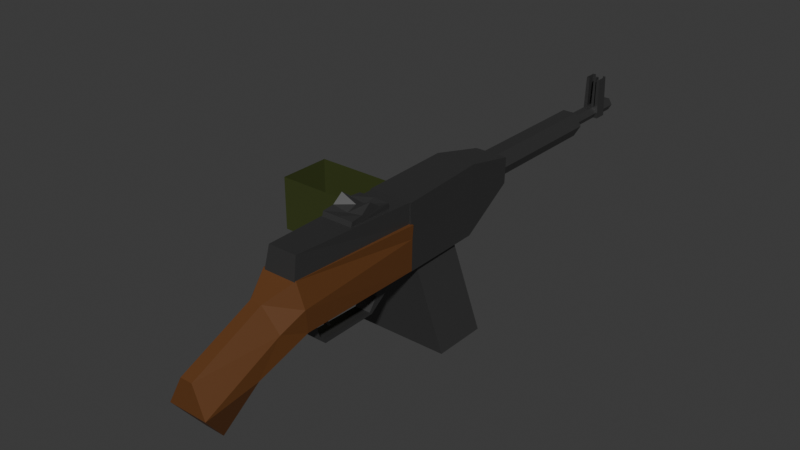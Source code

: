 # Source: machine_gun.blend  (saved by Blender 5.1.29; exported with 4.5.12 LTS)
import bpy
from mathutils import Matrix  # noqa: F401  (used for matrix-valued properties, if any)

bpy.ops.wm.read_factory_settings(use_empty=True)
scene = bpy.context.scene
scene.name = 'Scene'

# ---- collections
col_collection = bpy.data.collections.new('Collection'); scene.collection.children.link(col_collection)

# ---- materials (node trees are filled in below, after node groups)
mat_wood = bpy.data.materials.new('Wood')
mat_wood.use_backface_culling_lightprobe_volume = False
mat_wood.use_transparent_shadow = False
mat_wood.diffuse_color = (0.1193, 0.04299, 0.009674, 1.0)
mat_wood.roughness = 0.633
mat_steel = bpy.data.materials.new('Steel')
mat_steel.use_backface_culling_lightprobe_volume = False
mat_steel.use_transparent_shadow = False
mat_steel_001 = bpy.data.materials.new('Steel.001')
mat_steel_001.use_backface_culling_lightprobe_volume = False
mat_steel_001.use_transparent_shadow = False
mat_material = bpy.data.materials.new('Material')

# ---- material node trees
mat_wood.use_nodes = True; mat_wood.node_tree.nodes.clear()
_N = mat_wood.node_tree.nodes; _L = mat_wood.node_tree.links
n0 = _N.new('ShaderNodeBsdfPrincipled'); n0.name = 'Principled BSDF'; n0.location = (0, 300)
n0.inputs[0].default_value = (0.1193, 0.04299, 0.009674, 1.0)
n0.inputs[2].default_value = 0.633
n0.inputs[3].default_value = 1.45
n0.inputs[27].default_value = (0.0, 0.0, 0.0, 1.0)
n1 = _N.new('ShaderNodeOutputMaterial'); n1.name = 'Material Output'; n1.location = (280, 300)
_L.new(n0.outputs[0], n1.inputs[0])
n1.is_active_output = True
mat_steel.use_nodes = True; mat_steel.node_tree.nodes.clear()
_N = mat_steel.node_tree.nodes; _L = mat_steel.node_tree.links
n0 = _N.new('ShaderNodeBsdfPrincipled'); n0.name = 'Principled BSDF'; n0.location = (10, 300)
n0.inputs[0].default_value = (0.138, 0.138, 0.138, 1.0)
n0.inputs[1].default_value = 0.8716
n0.inputs[3].default_value = 1.45
n1 = _N.new('ShaderNodeOutputMaterial'); n1.name = 'Material Output'; n1.location = (300, 300)
_L.new(n0.outputs[0], n1.inputs[0])
n1.is_active_output = True
mat_steel_001.use_nodes = True; mat_steel_001.node_tree.nodes.clear()
_N = mat_steel_001.node_tree.nodes; _L = mat_steel_001.node_tree.links
n0 = _N.new('ShaderNodeBsdfPrincipled'); n0.name = 'Principled BSDF'; n0.location = (10, 300)
n0.inputs[0].default_value = (0.138, 0.138, 0.138, 1.0)
n0.inputs[1].default_value = 0.8716
n0.inputs[3].default_value = 1.45
n1 = _N.new('ShaderNodeOutputMaterial'); n1.name = 'Material Output'; n1.location = (300, 300)
_L.new(n0.outputs[0], n1.inputs[0])
n1.is_active_output = True
mat_material.use_nodes = True; mat_material.node_tree.nodes.clear()
_N = mat_material.node_tree.nodes; _L = mat_material.node_tree.links
n0 = _N.new('ShaderNodeBsdfPrincipled'); n0.name = 'Principled BSDF'; n0.location = (-200, 100)
n0.inputs[0].default_value = (0.02994, 0.04245, 0.001861, 1.0)
n0.inputs[2].default_value = 0.884
n1 = _N.new('ShaderNodeOutputMaterial'); n1.name = 'Material Output'; n1.location = (200, 100)
_L.new(n0.outputs[0], n1.inputs[0])
n1.is_active_output = True

# ---- world
world_world = bpy.data.worlds.new('World'); scene.world = world_world
world_world.use_nodes = True; world_world.node_tree.nodes.clear()
_N = world_world.node_tree.nodes; _L = world_world.node_tree.links
n0 = _N.new('ShaderNodeOutputWorld'); n0.name = 'World Output'; n0.location = (300, 300)
n1 = _N.new('ShaderNodeBackground'); n1.name = 'Background'; n1.location = (10, 300)
n1.inputs[0].default_value = (0.05088, 0.05088, 0.05088, 1.0)
_L.new(n1.outputs[0], n0.inputs[0])
n0.is_active_output = True
world_world.color = (0.05088, 0.05088, 0.05088)
world_world.use_sun_shadow = False
world_world.sun_shadow_jitter_overblur = 0.0

# ---- meshes
me_cube_001 = bpy.data.meshes.new('Cube.001')
me_cube_001.from_pydata([(-0.1168, 0.4321, 0.4775), (-0.01862, 0.4418, 0.8444), (0.7262, 0.4321, 0.4775), (0.628, 0.4418, 0.8444), (-0.07941, 0.5223, 0.331), (0.4158, 0.4867, 0.7407), (0.1936, 0.4867, 0.7407), (0.6888, 0.5223, 0.331), (0.1921, 0.6107, 0.4845), (0.4848, 0.5726, 0.0264), (0.1246, 0.5726, 0.0264), (0.4172, 0.6107, 0.4845), (0.7483, 0.438, 0.6537), (-0.1389, 0.438, 0.6537), (-0.07402, 0.48, 0.5579), (0.6834, 0.48, 0.5579), (0.667, 0.6135, 0.2689), (-0.05766, 0.6135, 0.2689), (-0.1605, 0.2149, 0.8349), (0.7413, 0.2153, 0.4845), (-0.1319, 0.2153, 0.4845), (0.7698, 0.2149, 0.8349), (0.7556, 0.2156, 0.7283), (-0.1462, 0.2156, 0.7283)], [], [(5, 6, 1, 3), (4, 7, 2, 0), (15, 5, 3, 12), (23, 18, 1, 13), (13, 1, 6, 14), (16, 11, 5, 15), (10, 9, 7, 4), (11, 8, 6, 5), (8, 11, 16, 17), (14, 6, 8, 17), (4, 14, 17, 10), (9, 16, 15, 7), (0, 13, 14, 4), (10, 17, 16, 9), (20, 23, 13, 0), (7, 15, 12, 2), (2, 12, 22, 19), (12, 3, 21, 22), (0, 2, 19, 20), (3, 1, 18, 21), (20, 19, 22, 21, 18, 23)])
_uv = me_cube_001.uv_layers.new(name='UVMap')
_uv.uv.foreach_set('vector', [0.625, 0.5938, 0.875, 0.5938, 0.875, 0.625, 0.625, 0.625, 0.125, 0.5938, 0.375, 0.5938, 0.375, 0.625, 0.125, 0.625, 0.5, 0.5937, 0.625, 0.5938, 0.625, 0.625, 0.5, 0.625, 0.5, 0.09375, 0.625, 0.09375, 0.625, 0.125, 0.5, 0.125, 0.5, 0.125, 0.625, 0.125, 0.625, 0.1562, 0.5, 0.1562, 0.5, 0.5781, 0.625, 0.5781, 0.625, 0.5938, 0.5, 0.5937, 0.125, 0.5781, 0.375, 0.5781, 0.375, 0.5938, 0.125, 0.5938, 0.625, 0.5781, 0.875, 0.5781, 0.875, 0.5938, 0.625, 0.5938, 0.625, 0.1719, 0.625, 0.5781, 0.5, 0.5781, 0.5, 0.1719, 0.5, 0.1562, 0.625, 0.1562, 0.625, 0.1719, 0.5, 0.1719, 0.375, 0.1562, 0.5, 0.1562, 0.5, 0.1719, 0.375, 0.1719, 0.375, 0.5781, 0.5, 0.5781, 0.5, 0.5937, 0.375, 0.5938, 0.375, 0.125, 0.5, 0.125, 0.5, 0.1562, 0.375, 0.1562, 0.375, 0.1719, 0.5, 0.1719, 0.5, 0.5781, 0.375, 0.5781, 0.375, 0.09375, 0.5, 0.09375, 0.5, 0.125, 0.375, 0.125, 0.375, 0.5938, 0.5, 0.5937, 0.5, 0.625, 0.375, 0.625, 0.375, 0.625, 0.5, 0.625, 0.5, 0.6562, 0.375, 0.6562, 0.5, 0.625, 0.625, 0.625, 0.625, 0.6562, 0.5, 0.6562, 0.125, 0.625, 0.375, 0.625, 0.375, 0.6562, 0.125, 0.6562, 0.625, 0.625, 0.875, 0.625, 0.875, 0.6562, 0.625, 0.6562, 0.125, 0.6562, 0.375, 0.6562, 0.5, 0.6562, 0.625, 0.6562, 0.875, 0.6562, 0.5, 0.09375])
me_cube_001.materials.append(mat_wood)
me_cube_001.use_mirror_topology = True
me_cube_001.update()
me_cylinder_001 = bpy.data.meshes.new('Cylinder.001')
me_cylinder_001.from_pydata([(-2.182e-22, 1.0, 1.181), (0.866, 0.5, 1.181), (0.866, -0.5, 1.181), (-2.182e-22, -1.0, 1.181), (-0.866, -0.5, 1.181), (-0.866, 0.5, 1.181), (3.106e-21, 1.0, -1.697), (-0.00227, 0.4399, 0.8856), (0.866, 0.5, -1.697), (0.3787, 0.2199, 0.8856), (0.866, -0.5, -1.697), (0.3787, -0.2199, 0.8856), (3.106e-21, -1.0, -1.697), (-0.00227, -0.4399, 0.8856), (-0.866, -0.5, -1.697), (-0.3832, -0.2199, 0.8856), (-0.3832, 0.2199, 0.8856), (-0.866, 0.5, -1.697), (-0.3832, -0.2199, 1.181), (-0.00227, -0.4399, 1.181), (-0.3832, 0.2199, 1.181), (-0.00227, 0.4399, 1.181), (0.3787, -0.2199, 1.181), (0.3787, 0.2199, 1.181)], [], [(6, 0, 1, 8), (8, 1, 2, 10), (10, 2, 3, 12), (12, 3, 4, 14), (21, 0, 5, 4, 18, 20), (18, 4, 3, 2, 1, 0, 21, 23, 22, 19), (14, 4, 5, 17), (17, 5, 0, 6), (21, 7, 9, 23), (9, 11, 22, 23), (11, 13, 19, 22), (13, 15, 18, 19), (18, 15, 16, 20), (20, 16, 7, 21)])
_uv = me_cylinder_001.uv_layers.new(name='UVMap')
_uv.uv.foreach_set('vector', [1.0, 0.75, 1.0, 1.0, 0.8333, 1.0, 0.8333, 0.75, 0.8333, 0.75, 0.8333, 1.0, 0.6667, 1.0, 0.6667, 0.75, 0.6667, 0.75, 0.6667, 1.0, 0.5, 1.0, 0.5, 0.75, 0.5, 0.75, 0.5, 1.0, 0.3333, 1.0, 0.3333, 0.75, 0.2495, 0.3556, 0.25, 0.49, 0.04215, 0.37, 0.04215, 0.13, 0.158, 0.1972, 0.158, 0.3028, 0.158, 0.1972, 0.04215, 0.13, 0.25, 0.01, 0.4578, 0.13, 0.4578, 0.37, 0.25, 0.49, 0.2495, 0.3556, 0.3409, 0.3028, 0.3409, 0.1972, 0.2495, 0.1444, 0.3333, 0.75, 0.3333, 1.0, 0.1667, 1.0, 0.1667, 0.75, 0.1667, 0.75, 0.1667, 1.0, -8.941e-08, 1.0, -8.941e-08, 0.75, 1.0, 0.985, 1.0, 0.75, 0.8333, 0.75, 0.8333, 0.985, 0.8333, 0.75, 0.6667, 0.75, 0.6667, 0.985, 0.8333, 0.985, 0.6667, 0.75, 0.5, 0.75, 0.5, 0.985, 0.6667, 0.985, 0.5, 0.75, 0.3333, 0.75, 0.3333, 0.985, 0.5, 0.985, 0.3333, 0.985, 0.3333, 0.75, 0.1667, 0.75, 0.1667, 0.985, 0.1667, 0.985, 0.1667, 0.75, -8.941e-08, 0.75, -8.941e-08, 0.985])
me_cylinder_001.materials.append(mat_steel)
me_cylinder_001.update()
me_cube = bpy.data.meshes.new('Cube')
me_cube.from_pydata([(0.5012, -0.5931, -0.08824), (-0.5261, -0.5931, -0.08824), (0.5013, -0.5959, -0.606), (-0.5262, -0.5959, -0.606), (-0.4171, 1.122, -0.5816), (-0.3721, 1.064, -0.04331), (0.3921, 1.122, -0.5816), (0.3472, 1.064, -0.04331), (-0.3884, 0.2765, -0.09637), (0.3979, 0.2765, -0.09637), (0.00475, 0.1018, 0.02071), (0.3951, 0.1018, 0.08061), (-0.3884, -0.3279, -0.1028), (0.3979, -0.3279, -0.1028), (-0.3913, -0.3185, 0.05709), (0.4008, -0.3185, 0.05709), (-0.3799, -0.03127, 0.2792), (0.3894, -0.03127, 0.2792), (-0.3913, 0.2549, 0.04854), (0.4008, 0.2549, 0.04854), (0.00475, 0.2549, 0.04854), (0.00475, -0.03115, 0.1102), (0.00475, -0.3185, 0.05709), (0.00475, -0.3279, -0.1028), (-0.3856, 0.1018, 0.08061), (0.00475, 0.2765, -0.09637), (-0.3856, -0.1687, 0.08338), (0.3951, -0.1687, 0.08338), (0.00475, -0.1687, 0.01746)], [], [(4, 5, 7, 6), (3, 1, 5, 4), (1, 0, 7, 5), (2, 3, 4, 6), (0, 2, 6, 7), (25, 9, 13, 23), (23, 12, 8, 25), (23, 13, 15, 22), (28, 27, 17, 21), (15, 13, 9, 19, 11, 17, 27), (10, 11, 19, 20), (20, 19, 9, 25), (16, 21, 10, 24), (12, 23, 22, 14), (26, 28, 21, 16), (24, 10, 20, 18), (12, 14, 26, 16, 24, 18, 8), (18, 20, 25, 8), (21, 17, 11, 10), (14, 22, 28, 26), (22, 15, 27, 28)])
_uv = me_cube.uv_layers.new(name='UVMap')
_uv.uv.foreach_set('vector', [0.4454, 0.3054, 0.5546, 0.3054, 0.5546, 0.4446, 0.4454, 0.4446, 0.0, 0.0, 0.0, 0.0, 0.5546, 0.3054, 0.4454, 0.3054, 0.0, 0.0, 0.0, 0.0, 0.5546, 0.4446, 0.5546, 0.3054, 0.0, 0.0, 0.0, 0.0, 0.4454, 0.3054, 0.4454, 0.4446, 0.0, 0.0, 0.0, 0.0, 0.4454, 0.4446, 0.5546, 0.4446, -8.941e-08, 0.75, -8.941e-08, 1.0, 0.6667, 1.0, 0.6667, 0.75, 0.6667, 0.75, 0.6667, 0.5, -8.941e-08, 0.5, -8.941e-08, 0.75, 0.6667, 0.75, 0.6667, 1.0, 0.5, 1.0, 0.5, 0.75, 0.4167, 0.75, 0.4167, 1.0, 0.3333, 1.0, 0.3333, 0.75, 0.5, 1.0, 0.6667, 1.0, -8.941e-08, 1.0, 0.1667, 1.0, 0.25, 1.0, 0.3333, 1.0, 0.4167, 1.0, 0.25, 0.75, 0.25, 1.0, 0.1667, 1.0, 0.1667, 0.75, 0.1667, 0.75, 0.1667, 1.0, -8.941e-08, 1.0, -8.941e-08, 0.75, 0.3333, 0.5, 0.3333, 0.75, 0.25, 0.75, 0.25, 0.5, 0.6667, 0.5, 0.6667, 0.75, 0.5, 0.75, 0.5, 0.5, 0.4167, 0.5, 0.4167, 0.75, 0.3333, 0.75, 0.3333, 0.5, 0.25, 0.5, 0.25, 0.75, 0.1667, 0.75, 0.1667, 0.5, 0.6667, 0.5, 0.5, 0.5, 0.4167, 0.5, 0.3333, 0.5, 0.25, 0.5, 0.1667, 0.5, -8.941e-08, 0.5, 0.1667, 0.5, 0.1667, 0.75, -8.941e-08, 0.75, -8.941e-08, 0.5, 0.3333, 0.75, 0.3333, 1.0, 0.25, 1.0, 0.25, 0.75, 0.5, 0.5, 0.5, 0.75, 0.4167, 0.75, 0.4167, 0.5, 0.5, 0.75, 0.5, 1.0, 0.4167, 1.0, 0.4167, 0.75])
me_cube.materials.append(mat_steel)
me_cube.use_mirror_x = True
me_cube.update()
me_cube_005 = bpy.data.meshes.new('Cube.005')
me_cube_005.from_pydata([(-0.7643, 0.01994, -4.755), (-0.9694, -0.1852, 0.6476), (-0.7643, 0.7184, -4.755), (-0.9694, 0.9235, 0.6476), (0.8255, 0.01994, -4.755), (1.031, -0.1852, 0.6476), (0.8255, 0.7184, -4.755), (1.031, 0.9235, 0.6476), (-4.369, 1.31, -4.868), (-4.369, -0.5832, -4.85), (4.276, -0.5832, -4.85), (4.276, 1.31, -4.868), (5.02, 1.319, 1.357), (5.02, -0.6273, 1.357), (-5.113, 1.319, 1.357), (-5.113, -0.6273, 1.357), (2.551, 1.31, -4.868), (-2.523, 1.31, -4.868), (2.551, -0.5832, -4.85), (-2.523, -0.5832, -4.85), (2.064, -0.6251, 0.3923), (2.551, -0.6224, 0.2526), (-2.523, -0.6225, 0.258), (-2.055, -0.6251, 0.3923), (2.551, 1.318, 0.2526), (2.064, 1.319, 0.3923), (-2.055, 1.319, 0.3923), (-2.523, 1.318, 0.258)], [], [(0, 1, 3, 2), (2, 3, 7, 6), (6, 7, 5, 4), (4, 5, 1, 0), (2, 6, 4, 0), (7, 3, 1, 5), (11, 10, 13, 12), (19, 9, 15, 13, 10, 18, 21, 20, 23, 22), (9, 8, 14, 15), (11, 12, 14, 8, 17, 27, 26, 25, 24, 16), (22, 23, 26, 27), (20, 21, 24, 25), (26, 23, 20, 25)])
_uv = me_cube_005.uv_layers.new(name='UVMap')
_uv.uv.foreach_set('vector', [0.375, 0.0, 0.625, 0.0, 0.625, 0.25, 0.375, 0.25, 0.375, 0.25, 0.625, 0.25, 0.625, 0.5, 0.375, 0.5, 0.375, 0.5, 0.625, 0.5, 0.625, 0.75, 0.375, 0.75, 0.375, 0.75, 0.625, 0.75, 0.625, 1.0, 0.375, 1.0, 0.125, 0.5, 0.375, 0.5, 0.375, 0.75, 0.125, 0.75, 0.625, 0.5, 0.875, 0.5, 0.875, 0.75, 0.625, 0.75, 0.8567, 0.7338, 0.8567, 0.5162, 0.875, 0.5, 0.875, 0.75, 0.6889, 0.5162, 0.6433, 0.5162, 0.625, 0.5, 0.875, 0.5, 0.8567, 0.5162, 0.8141, 0.5162, 0.8141, 0.5018, 0.8021, 0.5008, 0.7004, 0.5008, 0.6889, 0.5018, 0.6346, 0.5162, 0.6346, 0.7338, 0.6075, 0.75, 0.6075, 0.5, 0.8567, 0.7338, 0.875, 0.75, 0.625, 0.75, 0.6433, 0.7338, 0.6889, 0.7338, 0.6889, 0.7482, 0.7004, 0.7492, 0.8021, 0.7492, 0.8141, 0.7482, 0.8141, 0.7338, 0.3855, 0.5618, 0.3519, 0.5617, 0.3519, 0.6915, 0.3855, 0.6915, 0.149, 0.5617, 0.125, 0.5618, 0.125, 0.6915, 0.149, 0.6915, 0.3519, 0.6915, 0.3519, 0.5617, 0.149, 0.5617, 0.149, 0.6915])
me_cube_005.materials.append(mat_steel)
me_cube_005.update()
me_cube_004 = bpy.data.meshes.new('Cube.004')
me_cube_004.from_pydata([(-0.6572, 1.731, -0.8387), (-1.0, 2.179, 1.142), (-0.6572, 2.08, -0.9141), (-1.0, 3.746, 1.149), (0.6572, 1.731, -0.8387), (1.0, 2.179, 1.142), (0.6572, 2.08, -0.9141), (1.0, 3.746, 1.149), (-1.0, 2.394, 0.8452), (-1.0, 3.475, 0.6652), (1.0, 3.475, 0.6652), (1.0, 2.394, 0.8452), (-0.9331, 3.418, 0.1073), (0.9331, 3.418, 0.1073), (0.9331, 2.732, 0.2181), (-0.9331, 2.732, 0.2181), (-0.8443, 3.062, -0.3809), (0.8443, 3.062, -0.3809), (0.8443, 2.527, -0.2823), (-0.8443, 2.527, -0.2823), (-1.617, -6.757, -1.673), (-1.617, -12.92, 1.337), (-1.617, 3.966, -1.744), (-1.617, 6.742, 1.214), (1.546, -6.757, -1.673), (1.546, -12.92, 1.337), (1.546, 3.966, -1.744), (1.546, 6.742, 1.214), (-1.617, -12.97, 0.7045), (-1.617, 6.475, 0.3634), (1.546, 6.475, 0.3634), (1.546, -12.97, 0.7045), (-1.617, 6.057, -0.01502), (1.546, 6.057, -0.01502), (1.546, -10.58, 0.552), (-1.617, -10.58, 0.552), (-1.617, 5.717, -0.9498), (1.546, 5.717, -0.9498), (1.546, -10.59, -0.331), (-1.617, -10.59, -0.331), (-1.617, -8.982, 1.118), (-1.617, -8.987, 1.289), (-1.617, 6.168, 1.204), (-1.617, -8.476, 0.6679), (-1.617, 5.853, 0.3722), (-1.617, 6.132, 0.8084), (1.546, -8.982, 1.118), (1.546, -8.987, 1.289), (1.546, 6.132, 0.8084), (1.546, 6.168, 1.204), (1.546, 5.853, 0.3722), (1.546, -8.476, 0.6679), (1.546, 5.72, 0.2778), (1.546, 5.625, -0.06651), (1.546, -8.273, 0.4864), (-1.617, -8.273, 0.4864), (-1.617, 5.72, 0.2778), (-1.617, 5.625, -0.06651), (-1.617, -8.054, 0.2918), (-1.617, -7.909, -0.3782), (-1.617, 5.102, -0.939), (-1.617, 5.501, -0.3617), (1.546, -8.054, 0.2918), (1.546, 5.501, -0.3617), (1.546, 5.102, -0.939), (1.546, -7.909, -0.3782), (1.546, -7.909, -0.3809), (1.546, 4.08, -1.324), (1.546, -6.256, -1.439), (-1.617, -7.909, -0.3809), (-1.617, -6.256, -1.439), (-1.617, 4.08, -1.324)], [], [(8, 1, 3, 9), (9, 3, 7, 10), (10, 7, 5, 11), (11, 5, 1, 8), (2, 6, 4, 0), (7, 3, 1, 5), (14, 11, 8, 15), (13, 10, 11, 14), (12, 9, 10, 13), (15, 8, 9, 12), (19, 15, 12, 16), (16, 12, 13, 17), (17, 13, 14, 18), (18, 14, 15, 19), (4, 18, 19, 0), (6, 17, 18, 4), (2, 16, 17, 6), (0, 19, 16, 2), (23, 29, 44, 45, 42), (43, 28, 21, 41, 40), (29, 23, 27, 30), (47, 25, 31, 51, 46), (30, 27, 49, 48, 50), (31, 25, 21, 28), (22, 26, 24, 20), (41, 21, 25, 47), (49, 27, 23, 42), (34, 31, 28, 35), (51, 31, 34, 54), (33, 30, 50, 52, 53), (32, 29, 30, 33), (29, 32, 57, 56, 44), (55, 35, 28, 43), (57, 32, 36, 60, 61), (59, 39, 35, 55, 58), (36, 32, 33, 37), (62, 54, 34, 38, 65), (37, 33, 53, 63, 64), (38, 34, 35, 39), (24, 38, 39, 20), (65, 38, 24, 26, 37, 64, 67, 68, 66), (22, 36, 37, 26), (60, 36, 22, 20, 39, 59, 69, 70, 71), (42, 45, 48, 49), (47, 46, 40, 41), (70, 68, 67, 71), (43, 40, 46, 51, 54, 62, 58, 55), (45, 44, 56, 52, 50, 48), (61, 63, 53, 52, 56, 57), (59, 58, 62, 65, 66, 69), (69, 66, 68, 70), (63, 61, 60, 71, 67, 64)])
_uv = me_cube_004.uv_layers.new(name='UVMap')
_uv.uv.foreach_set('vector', [0.5, 0.0, 0.625, 0.0, 0.625, 0.25, 0.5, 0.25, 0.5, 0.25, 0.625, 0.25, 0.625, 0.5, 0.5, 0.5, 0.5, 0.5, 0.625, 0.5, 0.625, 0.75, 0.5, 0.75, 0.5, 0.75, 0.625, 0.75, 0.625, 1.0, 0.5, 1.0, 0.125, 0.5, 0.375, 0.5, 0.375, 0.75, 0.125, 0.75, 0.625, 0.5, 0.875, 0.5, 0.875, 0.75, 0.625, 0.75, 0.4375, 0.75, 0.5, 0.75, 0.5, 1.0, 0.4375, 1.0, 0.4375, 0.5, 0.5, 0.5, 0.5, 0.75, 0.4375, 0.75, 0.4375, 0.25, 0.5, 0.25, 0.5, 0.5, 0.4375, 0.5, 0.4375, 0.0, 0.5, 0.0, 0.5, 0.25, 0.4375, 0.25, 0.4062, 0.0, 0.4375, 0.0, 0.4375, 0.25, 0.4062, 0.25, 0.4062, 0.25, 0.4375, 0.25, 0.4375, 0.5, 0.4062, 0.5, 0.4062, 0.5, 0.4375, 0.5, 0.4375, 0.75, 0.4062, 0.75, 0.4062, 0.75, 0.4375, 0.75, 0.4375, 1.0, 0.4062, 1.0, 0.375, 0.75, 0.4062, 0.75, 0.4062, 1.0, 0.375, 1.0, 0.375, 0.5, 0.4062, 0.5, 0.4062, 0.75, 0.375, 0.75, 0.375, 0.25, 0.4062, 0.25, 0.4062, 0.5, 0.375, 0.5, 0.375, 0.0, 0.4062, 0.0, 0.4062, 0.25, 0.375, 0.25, 0.625, 0.25, 0.5, 0.25, 0.5, 0.2294, 0.5659, 0.2398, 0.625, 0.2392, 0.5, 0.08569, 0.5, 0.0, 0.625, 0.0, 0.625, 0.0756, 0.5904, 0.0758, 0.5, 0.25, 0.625, 0.25, 0.625, 0.5, 0.5, 0.5, 0.625, 0.6744, 0.625, 0.75, 0.5, 0.75, 0.5, 0.6643, 0.5904, 0.6742, 0.5, 0.5, 0.625, 0.5, 0.625, 0.5108, 0.5659, 0.5102, 0.5, 0.5206, 0.5, 0.75, 0.625, 0.75, 0.625, 1.0, 0.5, 1.0, 0.125, 0.5, 0.375, 0.5, 0.375, 0.75, 0.125, 0.75, 0.875, 0.6744, 0.875, 0.75, 0.625, 0.75, 0.625, 0.6744, 0.625, 0.5108, 0.625, 0.5, 0.875, 0.5, 0.875, 0.5108, 0.4375, 0.75, 0.5, 0.75, 0.5, 1.0, 0.4375, 1.0, 0.5, 0.6643, 0.5, 0.75, 0.4375, 0.75, 0.4375, 0.6902, 0.4375, 0.5, 0.5, 0.5, 0.5, 0.5206, 0.4815, 0.5178, 0.4375, 0.5065, 0.4375, 0.25, 0.5, 0.25, 0.5, 0.5, 0.4375, 0.5, 0.5, 0.25, 0.4375, 0.25, 0.4375, 0.2435, 0.4815, 0.2322, 0.5, 0.2294, 0.4375, 0.05976, 0.4375, 0.0, 0.5, 0.0, 0.5, 0.08569, 0.4375, 0.2435, 0.4375, 0.25, 0.4062, 0.25, 0.4062, 0.2336, 0.4256, 0.2433, 0.4062, 0.07162, 0.4062, 0.0, 0.4375, 0.0, 0.4375, 0.05976, 0.4306, 0.06593, 0.4062, 0.25, 0.4375, 0.25, 0.4375, 0.5, 0.4062, 0.5, 0.4306, 0.6841, 0.4375, 0.6902, 0.4375, 0.75, 0.4063, 0.75, 0.4062, 0.6784, 0.4062, 0.5, 0.4375, 0.5, 0.4375, 0.5065, 0.4256, 0.5067, 0.4062, 0.5164, 0.4063, 0.75, 0.4375, 0.75, 0.4375, 1.0, 0.4062, 1.0, 0.375, 0.75, 0.4063, 0.75, 0.4062, 1.0, 0.375, 1.0, 0.4062, 0.6784, 0.4063, 0.75, 0.375, 0.75, 0.375, 0.5, 0.4062, 0.5, 0.4062, 0.5164, 0.3894, 0.5163, 0.382, 0.7027, 0.4062, 0.6786, 0.375, 0.25, 0.4062, 0.25, 0.4062, 0.5, 0.375, 0.5, 0.4062, 0.2336, 0.4062, 0.25, 0.375, 0.25, 0.375, 0.0, 0.4062, 0.0, 0.4062, 0.07162, 0.4062, 0.07142, 0.382, 0.04735, 0.3894, 0.2337, 0.5435, 0.3389, 0.5, 0.3389, 0.5, 0.4111, 0.5435, 0.4111, 0.5237, 0.8389, 0.5, 0.8389, 0.5, 0.9111, 0.5237, 0.9111, 0.2139, 0.75, 0.2861, 0.75, 0.2861, 0.5, 0.2139, 0.5, 0.4659, 0.9111, 0.5, 0.9111, 0.5, 0.8389, 0.4659, 0.8389, 0.4522, 0.8389, 0.4375, 0.8389, 0.4375, 0.9111, 0.4522, 0.9111, 0.5, 0.3389, 0.4486, 0.3389, 0.4375, 0.3389, 0.4375, 0.4111, 0.4486, 0.4111, 0.5, 0.4111, 0.4062, 0.3389, 0.4062, 0.4111, 0.4239, 0.4111, 0.4375, 0.4111, 0.4375, 0.3389, 0.4239, 0.3389, 0.4064, 0.9111, 0.4375, 0.9111, 0.4375, 0.8389, 0.4064, 0.8389, 0.4062, 0.8389, 0.4062, 0.9111, 0.4062, 0.9111, 0.4062, 0.8389, 0.375, 0.8389, 0.375, 0.9111, 0.4062, 0.4111, 0.4062, 0.3389, 0.3908, 0.3389, 0.375, 0.3389, 0.375, 0.4111, 0.3908, 0.4111])
me_cube_004.materials.append(mat_steel)
me_cube_004.update()
me_cube_002 = bpy.data.meshes.new('Cube.002')
me_cube_002.from_pydata([(-0.5511, -1.007, -0.9248), (-0.5511, -1.001, 0.8013), (-0.4142, 2.804, -0.112), (-0.4142, 2.829, 0.5727), (0.6169, -1.007, -0.9248), (0.6169, -1.001, 0.8013), (0.4801, 2.804, -0.112), (0.4801, 2.829, 0.5727), (-0.4937, 1.29, -0.9361), (-0.4937, 1.363, 0.9024), (0.5595, 1.29, -0.9361), (0.5595, 1.363, 0.9024)], [], [(8, 9, 3, 2), (2, 3, 7, 6), (10, 11, 5, 4), (4, 5, 1, 0), (8, 10, 4, 0), (11, 9, 1, 5), (7, 3, 9, 11), (2, 6, 10, 8), (6, 7, 11, 10), (0, 1, 9, 8)])
_uv = me_cube_002.uv_layers.new(name='UVMap')
_uv.uv.foreach_set('vector', [0.375, 0.125, 0.625, 0.125, 0.625, 0.25, 0.375, 0.25, 0.375, 0.25, 0.625, 0.25, 0.625, 0.5, 0.375, 0.5, 0.375, 0.625, 0.625, 0.625, 0.625, 0.75, 0.375, 0.75, 0.375, 0.75, 0.625, 0.75, 0.625, 1.0, 0.375, 1.0, 0.125, 0.625, 0.375, 0.625, 0.375, 0.75, 0.125, 0.75, 0.625, 0.625, 0.875, 0.625, 0.875, 0.75, 0.625, 0.75, 0.625, 0.5, 0.875, 0.5, 0.875, 0.625, 0.625, 0.625, 0.125, 0.5, 0.375, 0.5, 0.375, 0.625, 0.125, 0.625, 0.375, 0.5, 0.625, 0.5, 0.625, 0.625, 0.375, 0.625, 0.375, 0.0, 0.625, 0.0, 0.625, 0.125, 0.375, 0.125])
me_cube_002.materials.append(mat_steel)
me_cube_002.update()
me_cylinder_003 = bpy.data.meshes.new('Cylinder.003')
me_cylinder_003.from_pydata([(2.133e-22, 1.0, 0.4206), (0.866, 0.5, 0.4206), (0.866, -0.5, 0.4206), (2.133e-22, -1.0, 0.4206), (-0.866, -0.5, 0.4206), (-0.866, 0.5, 0.4206), (2.969e-21, 1.0, -0.5172), (0.866, 0.5, -0.5172), (0.866, -0.5, -0.5172), (2.969e-21, -1.0, -0.5172), (-0.866, -0.5, -0.5172), (-0.866, 0.5, -0.5172), (-0.3832, -0.2199, 0.4206), (-0.00227, -0.4399, 0.4206), (-0.3832, 0.2199, 0.4206), (-0.00227, 0.4399, 0.4206), (0.3787, -0.2199, 0.4206), (0.3787, 0.2199, 0.4206)], [], [(6, 0, 1, 7), (7, 1, 2, 8), (8, 2, 3, 9), (9, 3, 4, 10), (15, 0, 5, 4, 12, 14), (12, 4, 3, 2, 1, 0, 15, 17, 16, 13), (10, 4, 5, 11), (11, 5, 0, 6)])
_uv = me_cylinder_003.uv_layers.new(name='UVMap')
_uv.uv.foreach_set('vector', [1.0, 0.75, 1.0, 1.0, 0.8333, 1.0, 0.8333, 0.75, 0.8333, 0.75, 0.8333, 1.0, 0.6667, 1.0, 0.6667, 0.75, 0.6667, 0.75, 0.6667, 1.0, 0.5, 1.0, 0.5, 0.75, 0.5, 0.75, 0.5, 1.0, 0.3333, 1.0, 0.3333, 0.75, 0.2495, 0.3556, 0.25, 0.49, 0.04215, 0.37, 0.04215, 0.13, 0.158, 0.1972, 0.158, 0.3028, 0.158, 0.1972, 0.04215, 0.13, 0.25, 0.01, 0.4578, 0.13, 0.4578, 0.37, 0.25, 0.49, 0.2495, 0.3556, 0.3409, 0.3028, 0.3409, 0.1972, 0.2495, 0.1444, 0.3333, 0.75, 0.3333, 1.0, 0.1667, 1.0, 0.1667, 0.75, 0.1667, 0.75, 0.1667, 1.0, -8.941e-08, 1.0, -8.941e-08, 0.75])
me_cylinder_003.materials.append(mat_steel_001)
me_cylinder_003.update()
me_cube_006 = bpy.data.meshes.new('Cube.006')
me_cube_006.from_pydata([(-0.5795, -0.2283, -0.6063), (-0.1923, -0.2283, 0.4788), (-0.5795, 0.2336, -0.6063), (-0.1923, 0.2336, 0.4788), (0.5795, -0.2283, -0.6063), (0.1923, -0.2283, 0.4788), (0.5795, 0.2336, -0.6063), (0.1923, 0.2336, 0.4788)], [], [(0, 1, 3, 2), (2, 3, 7, 6), (6, 7, 5, 4), (4, 5, 1, 0), (2, 6, 4, 0), (7, 3, 1, 5)])
_uv = me_cube_006.uv_layers.new(name='UVMap')
_uv.uv.foreach_set('vector', [0.375, 0.0, 0.625, 0.0, 0.625, 0.25, 0.375, 0.25, 0.375, 0.25, 0.625, 0.25, 0.625, 0.5, 0.375, 0.5, 0.375, 0.5, 0.625, 0.5, 0.625, 0.75, 0.375, 0.75, 0.375, 0.75, 0.625, 0.75, 0.625, 1.0, 0.375, 1.0, 0.125, 0.5, 0.375, 0.5, 0.375, 0.75, 0.125, 0.75, 0.625, 0.5, 0.875, 0.5, 0.875, 0.75, 0.625, 0.75])
me_cube_006.materials.append(mat_steel)
me_cube_006.use_mirror_x = True
me_cube_006.update()
me_cube_007 = bpy.data.meshes.new('Cube.007')
me_cube_007.from_pydata([(-1.0, -1.0, -1.0), (-1.0, -1.0, 1.0), (-1.0, 1.0, -1.0), (-1.0, 1.0, 1.0), (1.0, -1.0, -1.0), (1.0, -1.0, 0.2296), (1.0, 1.0, -1.0), (1.0, 1.0, 0.2296), (0.9604, 1.0, -1.0), (0.9604, 1.0, 1.0), (0.9604, -1.0, -1.0), (0.9604, -1.0, 1.0)], [], [(0, 1, 3, 2), (8, 9, 7, 6), (6, 7, 5, 4), (10, 11, 1, 0), (8, 6, 4, 10), (2, 8, 10, 0), (4, 5, 11, 10), (2, 3, 9, 8)])
_uv = me_cube_007.uv_layers.new(name='UVMap')
_uv.uv.foreach_set('vector', [0.375, 0.0, 0.625, 0.0, 0.625, 0.25, 0.375, 0.25, 0.375, 0.375, 0.625, 0.375, 0.625, 0.5, 0.375, 0.5, 0.375, 0.5, 0.625, 0.5, 0.625, 0.75, 0.375, 0.75, 0.375, 0.875, 0.625, 0.875, 0.625, 1.0, 0.375, 1.0, 0.25, 0.5, 0.375, 0.5, 0.375, 0.75, 0.25, 0.75, 0.125, 0.5, 0.25, 0.5, 0.25, 0.75, 0.125, 0.75, 0.375, 0.75, 0.625, 0.75, 0.625, 0.875, 0.375, 0.875, 0.375, 0.25, 0.625, 0.25, 0.625, 0.375, 0.375, 0.375])
me_cube_007.materials.append(mat_material)
me_cube_007.update()

# ---- objects
ob_gun_body = bpy.data.objects.new('gun_body', me_cube_001)
ob_barrel = bpy.data.objects.new('barrel', me_cylinder_001)
ob_chamber = bpy.data.objects.new('chamber', me_cube)
ob_aim = bpy.data.objects.new('aim', me_cube_005)
ob_cube = bpy.data.objects.new('Cube', me_cube_004)
ob_gun_body_2 = bpy.data.objects.new('gun_body_2', me_cube_002)
ob_barrel_001 = bpy.data.objects.new('barrel.001', me_cylinder_003)
ob_cube_001 = bpy.data.objects.new('Cube.001', me_cube_006)
ob_ammo_box = bpy.data.objects.new('ammo_box', me_cube_007)

# ---- transforms, parenting, visibility, modifiers, constraints
ob_gun_body.location = (0.01562, 0.2015, -0.05926)
ob_gun_body.rotation_euler = (0.0, -0.0, -3.142)
ob_gun_body.scale = (0.05083, 0.544, 0.1192)
ob_barrel.location = (-0.0003167, 0.3229, 0.03819)
ob_barrel.rotation_euler = (4.712, 1.571, 0.0)
ob_barrel.scale = (0.006665, 0.006665, 0.08104)
ob_chamber.location = (0.0005779, 0.0415, 0.06223)
ob_chamber.rotation_euler = (0.0, -0.0, -3.142)
ob_chamber.scale = (0.03734, 0.07269, 0.03734)
ob_chamber.use_mesh_mirror_x = True
ob_aim.location = (-0.0002603, 0.3928, 0.04128)
ob_aim.rotation_euler = (0.0, -0.0, -3.142)
ob_aim.scale = (-0.001559, -0.006296, -0.006367)
ob_cube.location = (-0.0002443, 0.01812, -0.01486)
ob_cube.rotation_euler = (0.0, -0.0, -3.142)
ob_cube.scale = (0.004816, 0.005019, 0.01043)
ob_gun_body_2.location = (-3.124e-05, 0.119, 0.03056)
ob_gun_body_2.scale = (0.03547, 0.03547, 0.03547)
ob_barrel_001.location = (-0.0003167, 0.2816, 0.03819)
ob_barrel_001.rotation_euler = (4.712, 1.571, 0.0)
ob_barrel_001.scale = (0.01328, 0.01328, 0.1614)
ob_cube_001.location = (-3.124e-05, 0.1239, -0.03645)
ob_cube_001.scale = (0.07404, 0.11, 0.0709)
ob_cube_001.use_mesh_mirror_x = True
ob_ammo_box.location = (-0.07083, 0.1113, 0.01353)
ob_ammo_box.scale = (0.05, 0.025, 0.025)

# ---- collection membership
col_collection.objects.link(ob_gun_body)
col_collection.objects.link(ob_barrel)
col_collection.objects.link(ob_chamber)
col_collection.objects.link(ob_aim)
col_collection.objects.link(ob_cube)
col_collection.objects.link(ob_gun_body_2)
col_collection.objects.link(ob_barrel_001)
col_collection.objects.link(ob_cube_001)
col_collection.objects.link(ob_ammo_box)

# ---- scene / render settings (as saved in the file)
scene.frame_start = 1; scene.frame_end = 250; scene.frame_set(1)
scene.render.engine = 'BLENDER_EEVEE_NEXT'
scene.render.bake_bias = 0.0
scene.render.bake_samples = 0
scene.cycles.sampling_pattern = 'TABULATED_SOBOL'
bpy.context.view_layer.update()

# ---- added for rendering (the .blend has no active camera and no usable light): camera, sun
cam_auto = bpy.data.cameras.new('AutoCamera')
cam_auto.lens = 50.0
cam_auto.sensor_width = 36.0
cam_auto.clip_end = 1000.0
ob_auto_camera = bpy.data.objects.new('AutoCamera', cam_auto)
scene.collection.objects.link(ob_auto_camera)
ob_auto_camera.location = (0.511056, -0.516849, 0.436639)
ob_auto_camera.rotation_euler = (1.09748, -7.21219e-08, 0.694738)
scene.camera = ob_auto_camera
light_auto_sun = bpy.data.lights.new('AutoSun', 'SUN')
light_auto_sun.energy = 3.0
light_auto_sun.angle = 0.0523599
ob_auto_sun = bpy.data.objects.new('AutoSun', light_auto_sun)
scene.collection.objects.link(ob_auto_sun)
ob_auto_sun.rotation_euler = (0.872665, 0.174533, 0.523599)
bpy.context.view_layer.update()
